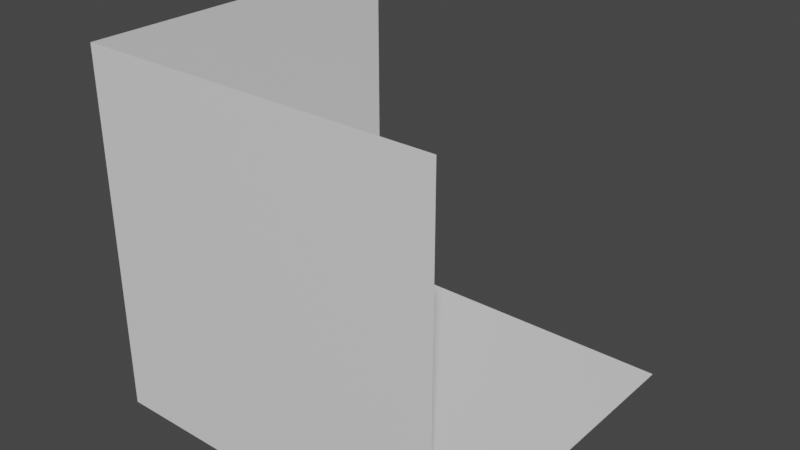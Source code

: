 # Source: cube-backdrop.blend  (saved by Blender 3.6.13; exported with 4.5.12 LTS)
import bpy
from mathutils import Matrix  # noqa: F401  (used for matrix-valued properties, if any)

bpy.ops.wm.read_factory_settings(use_empty=True)
scene = bpy.context.scene
scene.name = 'Scene'

# ---- collections
col_collection = bpy.data.collections.new('Collection'); scene.collection.children.link(col_collection)

# ---- materials (node trees are filled in below, after node groups)
mat_material = bpy.data.materials.new('Material')
mat_material.alpha_threshold = 0.0
mat_material.use_transparent_shadow = False
mat_material.roughness = 0.5
mat_material.line_color = (0.0, 0.0, 0.0, 1.0)

# ---- material node trees
mat_material.use_nodes = True; mat_material.node_tree.nodes.clear()
_N = mat_material.node_tree.nodes; _L = mat_material.node_tree.links
n0 = _N.new('ShaderNodeOutputMaterial'); n0.name = 'Material Output'; n0.location = (300, 300)
n1 = _N.new('ShaderNodeBsdfPrincipled'); n1.name = 'Principled BSDF'; n1.location = (10, 300)
n1.distribution = 'GGX'
n1.subsurface_method = 'RANDOM_WALK_SKIN'
n1.inputs[3].default_value = 1.45
n1.inputs[27].default_value = (0.0, 0.0, 0.0, 1.0)
n1.inputs[28].default_value = 1.0
_L.new(n1.outputs[0], n0.inputs[0])
n0.is_active_output = True

# ---- world
world_world = bpy.data.worlds.new('World'); scene.world = world_world
world_world.use_nodes = True; world_world.node_tree.nodes.clear()
_N = world_world.node_tree.nodes; _L = world_world.node_tree.links
n0 = _N.new('ShaderNodeOutputWorld'); n0.name = 'World Output'; n0.location = (300, 300)
n1 = _N.new('ShaderNodeBackground'); n1.name = 'Background'; n1.location = (10, 300)
n1.inputs[0].default_value = (0.05088, 0.05088, 0.05088, 1.0)
_L.new(n1.outputs[0], n0.inputs[0])
n0.is_active_output = True
world_world.color = (0.05088, 0.05088, 0.05088)
world_world.use_sun_shadow = False
world_world.sun_shadow_jitter_overblur = 0.0

# ---- meshes
me_cube = bpy.data.meshes.new('Cube')
me_cube.from_pydata([(1.0, 1.0, -0.02574), (1.0, -1.0, 1.974), (1.0, -1.0, -0.02574), (-1.0, 1.0, 1.974), (-1.0, 1.0, -0.02574), (-1.0, -1.0, 1.974), (-1.0, -1.0, -0.02574)], [], [(6, 1, 2), (4, 5, 6), (6, 0, 4), (6, 5, 1), (4, 3, 5), (6, 2, 0)])
_uv = me_cube.uv_layers.new(name='UVMap')
_uv.uv.foreach_set('vector', [0.5, 0.5, -5.96e-08, 1.0, 0.0, 0.5, 1.0, 0.5, 0.5, 1.0, 0.5, 0.5, 0.5, 0.5, 1.0, 0.0, 1.0, 0.5, 0.5, 0.5, 0.5, 1.0, -5.96e-08, 1.0, 1.0, 0.5, 1.0, 1.0, 0.5, 1.0, 0.5, 0.5, 0.5, 0.0, 1.0, 0.0])
me_cube.materials.append(mat_material)
me_cube.use_mirror_vertex_groups = False
me_cube.update()

# ---- objects
ob_cube = bpy.data.objects.new('Cube', me_cube)

# ---- transforms, parenting, visibility, modifiers, constraints
ob_cube.location = (0.0, 0.0, 0.0)
ob_cube.lock_rotations_4d = False
ob_cube.empty_display_type = 'ARROWS'
ob_cube.lineart.crease_threshold = 0.0

# ---- collection membership
col_collection.objects.link(ob_cube)

# ---- scene / render settings (as saved in the file)
scene.frame_start = 1; scene.frame_end = 250; scene.frame_set(5)
scene.render.engine = 'BLENDER_EEVEE_NEXT'
scene.cycles.sampling_pattern = 'TABULATED_SOBOL'
scene.view_settings.view_transform = 'Filmic'
bpy.context.view_layer.update()

# ---- added for rendering (the .blend has no active camera and no usable light): camera, sun
cam_auto = bpy.data.cameras.new('AutoCamera')
cam_auto.lens = 50.0
cam_auto.sensor_width = 36.0
cam_auto.clip_end = 1000.0
ob_auto_camera = bpy.data.objects.new('AutoCamera', cam_auto)
scene.collection.objects.link(ob_auto_camera)
ob_auto_camera.location = (3.20507, -3.84609, 3.53832)
ob_auto_camera.rotation_euler = (1.09748, -7.21219e-08, 0.694738)
scene.camera = ob_auto_camera
light_auto_sun = bpy.data.lights.new('AutoSun', 'SUN')
light_auto_sun.energy = 3.0
light_auto_sun.angle = 0.0523599
ob_auto_sun = bpy.data.objects.new('AutoSun', light_auto_sun)
scene.collection.objects.link(ob_auto_sun)
ob_auto_sun.rotation_euler = (0.872665, 0.174533, 0.523599)
bpy.context.view_layer.update()

